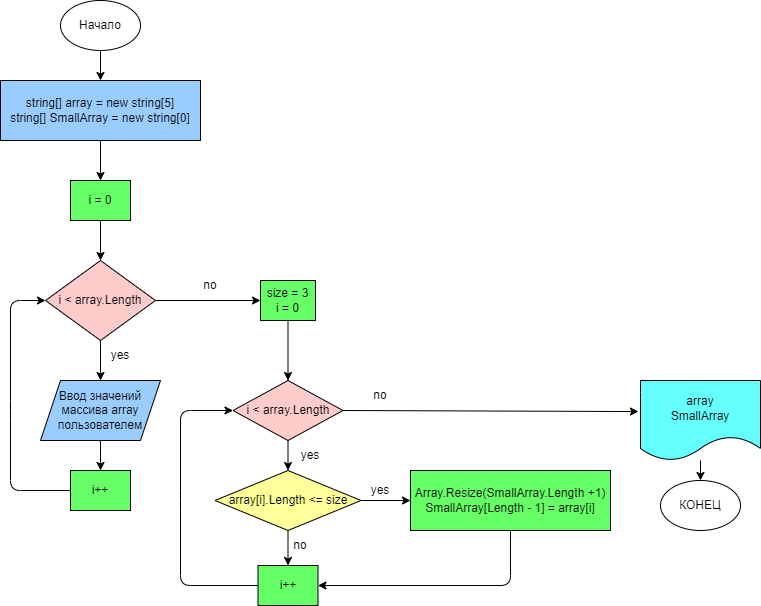

The diagram above was exported from draw.io. Its source (the exported page's mxGraphModel, read from the mxfile embedded in the PNG):
<mxGraphModel dx="890" dy="401" grid="1" gridSize="10" guides="1" tooltips="1" connect="1" arrows="1" fold="1" page="1" pageScale="1" pageWidth="827" pageHeight="1169" math="0" shadow="0">
  <root>
    <mxCell id="0" />
    <mxCell id="1" parent="0" />
    <mxCell id="2" value="Начало" style="ellipse;whiteSpace=wrap;html=1;fillColor=#FFFFFF;" vertex="1" parent="1">
      <mxGeometry x="80" y="20" width="80" height="50" as="geometry" />
    </mxCell>
    <mxCell id="3" value="string[] array = new string[5]&lt;br&gt;string[] SmallArray = new string[0]" style="rounded=0;whiteSpace=wrap;html=1;fillColor=#99CCFF;" vertex="1" parent="1">
      <mxGeometry x="20" y="100" width="200" height="60" as="geometry" />
    </mxCell>
    <mxCell id="4" value="Ввод значений массива array пользователем" style="shape=parallelogram;perimeter=parallelogramPerimeter;whiteSpace=wrap;html=1;fixedSize=1;fillColor=#99CCFF;" vertex="1" parent="1">
      <mxGeometry x="60" y="400" width="120" height="60" as="geometry" />
    </mxCell>
    <mxCell id="5" value="i &amp;lt; array.Length" style="rhombus;whiteSpace=wrap;html=1;fillColor=#FFCCCC;" vertex="1" parent="1">
      <mxGeometry x="65" y="280" width="110" height="80" as="geometry" />
    </mxCell>
    <mxCell id="7" value="" style="endArrow=classic;html=1;exitX=0.5;exitY=1;exitDx=0;exitDy=0;" edge="1" parent="1" source="12">
      <mxGeometry width="50" height="50" relative="1" as="geometry">
        <mxPoint x="120" y="280" as="sourcePoint" />
        <mxPoint x="120" y="280" as="targetPoint" />
      </mxGeometry>
    </mxCell>
    <mxCell id="8" value="" style="endArrow=classic;html=1;exitX=0.5;exitY=1;exitDx=0;exitDy=0;entryX=0.5;entryY=0;entryDx=0;entryDy=0;" edge="1" parent="1" source="2" target="3">
      <mxGeometry width="50" height="50" relative="1" as="geometry">
        <mxPoint x="130" y="170" as="sourcePoint" />
        <mxPoint x="130" y="240" as="targetPoint" />
        <Array as="points" />
      </mxGeometry>
    </mxCell>
    <mxCell id="9" value="" style="endArrow=classic;html=1;exitX=0.5;exitY=1;exitDx=0;exitDy=0;entryX=0.5;entryY=0;entryDx=0;entryDy=0;" edge="1" parent="1" source="5" target="4">
      <mxGeometry width="50" height="50" relative="1" as="geometry">
        <mxPoint x="390" y="290" as="sourcePoint" />
        <mxPoint x="440" y="240" as="targetPoint" />
      </mxGeometry>
    </mxCell>
    <mxCell id="10" value="" style="endArrow=classic;html=1;exitX=1;exitY=0.5;exitDx=0;exitDy=0;entryX=0;entryY=0.5;entryDx=0;entryDy=0;" edge="1" parent="1" source="5" target="18">
      <mxGeometry width="50" height="50" relative="1" as="geometry">
        <mxPoint x="390" y="290" as="sourcePoint" />
        <mxPoint x="280" y="320" as="targetPoint" />
      </mxGeometry>
    </mxCell>
    <mxCell id="11" value="" style="endArrow=classic;html=1;exitX=0;exitY=0.5;exitDx=0;exitDy=0;entryX=0;entryY=0.5;entryDx=0;entryDy=0;" edge="1" parent="1" source="15" target="5">
      <mxGeometry width="50" height="50" relative="1" as="geometry">
        <mxPoint x="390" y="290" as="sourcePoint" />
        <mxPoint x="440" y="240" as="targetPoint" />
        <Array as="points">
          <mxPoint x="30" y="510" />
          <mxPoint x="30" y="430" />
          <mxPoint x="30" y="320" />
        </Array>
      </mxGeometry>
    </mxCell>
    <mxCell id="12" value="i = 0" style="rounded=0;whiteSpace=wrap;html=1;fillColor=#66FF66;" vertex="1" parent="1">
      <mxGeometry x="90" y="200" width="60" height="40" as="geometry" />
    </mxCell>
    <mxCell id="13" value="" style="endArrow=classic;html=1;exitX=0.5;exitY=1;exitDx=0;exitDy=0;entryX=0.5;entryY=0;entryDx=0;entryDy=0;" edge="1" parent="1" source="3" target="12">
      <mxGeometry width="50" height="50" relative="1" as="geometry">
        <mxPoint x="130" y="80" as="sourcePoint" />
        <mxPoint x="130" y="110" as="targetPoint" />
        <Array as="points" />
      </mxGeometry>
    </mxCell>
    <mxCell id="14" value="" style="endArrow=classic;html=1;exitX=0.5;exitY=1;exitDx=0;exitDy=0;" edge="1" parent="1" source="4" target="15">
      <mxGeometry width="50" height="50" relative="1" as="geometry">
        <mxPoint x="390" y="420" as="sourcePoint" />
        <mxPoint x="120" y="490" as="targetPoint" />
      </mxGeometry>
    </mxCell>
    <mxCell id="15" value="i++" style="rounded=0;whiteSpace=wrap;html=1;fillColor=#66FF66;" vertex="1" parent="1">
      <mxGeometry x="90" y="490" width="60" height="40" as="geometry" />
    </mxCell>
    <mxCell id="16" value="yes" style="text;html=1;strokeColor=none;fillColor=none;align=center;verticalAlign=middle;whiteSpace=wrap;rounded=0;" vertex="1" parent="1">
      <mxGeometry x="110" y="360" width="60" height="30" as="geometry" />
    </mxCell>
    <mxCell id="17" value="no" style="text;html=1;strokeColor=none;fillColor=none;align=center;verticalAlign=middle;whiteSpace=wrap;rounded=0;" vertex="1" parent="1">
      <mxGeometry x="200" y="290" width="60" height="30" as="geometry" />
    </mxCell>
    <mxCell id="18" value="size = 3&lt;br&gt;i = 0" style="rounded=0;whiteSpace=wrap;html=1;fillColor=#66FF66;" vertex="1" parent="1">
      <mxGeometry x="280" y="300" width="55" height="40" as="geometry" />
    </mxCell>
    <mxCell id="23" value="" style="edgeStyle=none;html=1;fontFamily=Helvetica;" edge="1" parent="1" source="19" target="21">
      <mxGeometry relative="1" as="geometry" />
    </mxCell>
    <mxCell id="19" value="i &amp;lt; array.Length" style="rhombus;whiteSpace=wrap;html=1;fillColor=#FFCCCC;" vertex="1" parent="1">
      <mxGeometry x="252.5" y="400" width="110" height="60" as="geometry" />
    </mxCell>
    <mxCell id="20" value="" style="endArrow=classic;html=1;exitX=0.5;exitY=1;exitDx=0;exitDy=0;entryX=0.5;entryY=0;entryDx=0;entryDy=0;" edge="1" parent="1" source="18" target="19">
      <mxGeometry width="50" height="50" relative="1" as="geometry">
        <mxPoint x="435" y="410" as="sourcePoint" />
        <mxPoint x="485" y="360" as="targetPoint" />
      </mxGeometry>
    </mxCell>
    <mxCell id="24" value="" style="edgeStyle=none;html=1;fontFamily=Helvetica;" edge="1" parent="1" source="21" target="22">
      <mxGeometry relative="1" as="geometry" />
    </mxCell>
    <mxCell id="33" value="" style="edgeStyle=none;html=1;fontFamily=Helvetica;" edge="1" parent="1" source="21" target="32">
      <mxGeometry relative="1" as="geometry" />
    </mxCell>
    <mxCell id="21" value="array[i].Length &amp;lt;= size" style="rhombus;whiteSpace=wrap;html=1;fillColor=#FFFF99;" vertex="1" parent="1">
      <mxGeometry x="234.5" y="490" width="146" height="60" as="geometry" />
    </mxCell>
    <mxCell id="22" value="Array.Resize(SmallArray.Length +1)&lt;br&gt;SmallArray[Length - 1] = array[i]" style="rounded=0;whiteSpace=wrap;html=1;fontFamily=Helvetica;fillColor=#66FF66;" vertex="1" parent="1">
      <mxGeometry x="430" y="490" width="200" height="60" as="geometry" />
    </mxCell>
    <mxCell id="25" value="" style="endArrow=classic;html=1;fontFamily=Helvetica;exitX=1;exitY=0.5;exitDx=0;exitDy=0;entryX=-0.017;entryY=0.388;entryDx=0;entryDy=0;entryPerimeter=0;" edge="1" parent="1" source="19" target="35">
      <mxGeometry width="50" height="50" relative="1" as="geometry">
        <mxPoint x="390" y="590" as="sourcePoint" />
        <mxPoint x="430" y="430" as="targetPoint" />
      </mxGeometry>
    </mxCell>
    <mxCell id="26" value="" style="endArrow=classic;html=1;fontFamily=Helvetica;entryX=0;entryY=0.5;entryDx=0;entryDy=0;exitX=0;exitY=0.5;exitDx=0;exitDy=0;" edge="1" parent="1" source="32" target="19">
      <mxGeometry width="50" height="50" relative="1" as="geometry">
        <mxPoint x="290" y="610" as="sourcePoint" />
        <mxPoint x="440" y="540" as="targetPoint" />
        <Array as="points">
          <mxPoint x="200" y="605" />
          <mxPoint x="200" y="520" />
          <mxPoint x="200" y="430" />
        </Array>
      </mxGeometry>
    </mxCell>
    <mxCell id="27" value="yes" style="text;html=1;strokeColor=none;fillColor=none;align=center;verticalAlign=middle;whiteSpace=wrap;rounded=0;" vertex="1" parent="1">
      <mxGeometry x="300" y="460" width="60" height="30" as="geometry" />
    </mxCell>
    <mxCell id="28" value="no" style="text;html=1;strokeColor=none;fillColor=none;align=center;verticalAlign=middle;whiteSpace=wrap;rounded=0;" vertex="1" parent="1">
      <mxGeometry x="370" y="400" width="60" height="30" as="geometry" />
    </mxCell>
    <mxCell id="30" value="yes" style="text;html=1;strokeColor=none;fillColor=none;align=center;verticalAlign=middle;whiteSpace=wrap;rounded=0;" vertex="1" parent="1">
      <mxGeometry x="370" y="495" width="60" height="30" as="geometry" />
    </mxCell>
    <mxCell id="31" value="" style="endArrow=classic;html=1;fontFamily=Helvetica;exitX=0.5;exitY=1;exitDx=0;exitDy=0;entryX=1;entryY=0.5;entryDx=0;entryDy=0;" edge="1" parent="1" source="22" target="32">
      <mxGeometry width="50" height="50" relative="1" as="geometry">
        <mxPoint x="390" y="490" as="sourcePoint" />
        <mxPoint x="390" y="610" as="targetPoint" />
        <Array as="points">
          <mxPoint x="530" y="605" />
        </Array>
      </mxGeometry>
    </mxCell>
    <mxCell id="32" value="i++" style="rounded=0;whiteSpace=wrap;html=1;fillColor=#66FF66;" vertex="1" parent="1">
      <mxGeometry x="277.5" y="585" width="60" height="40" as="geometry" />
    </mxCell>
    <mxCell id="34" value="no" style="text;html=1;strokeColor=none;fillColor=none;align=center;verticalAlign=middle;whiteSpace=wrap;rounded=0;" vertex="1" parent="1">
      <mxGeometry x="290" y="550" width="60" height="30" as="geometry" />
    </mxCell>
    <mxCell id="37" value="" style="edgeStyle=none;html=1;fontFamily=Helvetica;" edge="1" parent="1" source="35" target="36">
      <mxGeometry relative="1" as="geometry" />
    </mxCell>
    <mxCell id="35" value="array&lt;br&gt;SmallArray" style="shape=document;whiteSpace=wrap;html=1;boundedLbl=1;fontFamily=Helvetica;fillColor=#66FFFF;" vertex="1" parent="1">
      <mxGeometry x="660" y="400" width="120" height="80" as="geometry" />
    </mxCell>
    <mxCell id="36" value="КОНЕЦ" style="ellipse;whiteSpace=wrap;html=1;fillColor=#FFFFFF;" vertex="1" parent="1">
      <mxGeometry x="680" y="500" width="80" height="50" as="geometry" />
    </mxCell>
  </root>
</mxGraphModel>